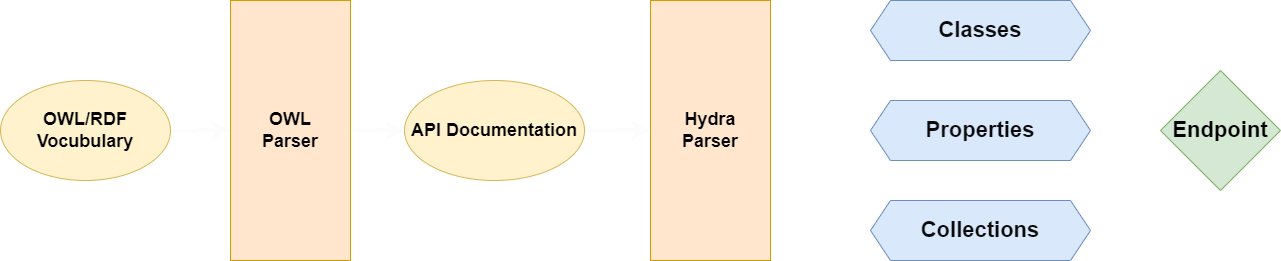

The diagram above was exported from draw.io. Its source (the exported page's mxGraphModel, read from the mxfile embedded in the PNG):
<mxGraphModel dx="2731" dy="1267" grid="1" gridSize="10" guides="1" tooltips="1" connect="1" arrows="1" fold="1" page="1" pageScale="1" pageWidth="827" pageHeight="1169" math="0" shadow="0">
  <root>
    <mxCell id="0" />
    <mxCell id="1" parent="0" />
    <mxCell id="rzwHrX657oWlxFTjzuPz-4" style="edgeStyle=orthogonalEdgeStyle;rounded=0;orthogonalLoop=1;jettySize=auto;html=1;exitX=1;exitY=0.5;exitDx=0;exitDy=0;entryX=0;entryY=0.5;entryDx=0;entryDy=0;fontSize=18;fontColor=#030303;strokeWidth=4;strokeColor=#FCFCFC;" edge="1" parent="1" source="rzwHrX657oWlxFTjzuPz-1" target="rzwHrX657oWlxFTjzuPz-3">
      <mxGeometry relative="1" as="geometry" />
    </mxCell>
    <mxCell id="rzwHrX657oWlxFTjzuPz-1" value="&lt;b&gt;&lt;font color=&quot;#030303&quot; style=&quot;font-size: 18px&quot;&gt;OWL/RDF&lt;br&gt;Vocubulary&lt;br&gt;&lt;/font&gt;&lt;/b&gt;" style="ellipse;whiteSpace=wrap;html=1;fillColor=#fff2cc;strokeColor=#d6b656;" vertex="1" parent="1">
      <mxGeometry x="10" y="280" width="170" height="100" as="geometry" />
    </mxCell>
    <mxCell id="rzwHrX657oWlxFTjzuPz-7" style="edgeStyle=orthogonalEdgeStyle;rounded=0;orthogonalLoop=1;jettySize=auto;html=1;exitX=1;exitY=0.5;exitDx=0;exitDy=0;entryX=0;entryY=0.5;entryDx=0;entryDy=0;fontSize=18;fontColor=#030303;strokeColor=#FCFCFC;strokeWidth=4;" edge="1" parent="1" source="rzwHrX657oWlxFTjzuPz-2" target="rzwHrX657oWlxFTjzuPz-6">
      <mxGeometry relative="1" as="geometry" />
    </mxCell>
    <mxCell id="rzwHrX657oWlxFTjzuPz-2" value="&lt;b&gt;&lt;font color=&quot;#030303&quot; style=&quot;font-size: 18px&quot;&gt;API Documentation&lt;br&gt;&lt;/font&gt;&lt;/b&gt;" style="ellipse;whiteSpace=wrap;html=1;fillColor=#fff2cc;strokeColor=#d6b656;" vertex="1" parent="1">
      <mxGeometry x="414" y="280" width="180" height="100" as="geometry" />
    </mxCell>
    <mxCell id="rzwHrX657oWlxFTjzuPz-5" style="edgeStyle=orthogonalEdgeStyle;rounded=0;orthogonalLoop=1;jettySize=auto;html=1;exitX=1;exitY=0.5;exitDx=0;exitDy=0;entryX=0;entryY=0.5;entryDx=0;entryDy=0;fontSize=18;fontColor=#030303;strokeColor=#FCFCFC;strokeWidth=4;" edge="1" parent="1" source="rzwHrX657oWlxFTjzuPz-3" target="rzwHrX657oWlxFTjzuPz-2">
      <mxGeometry relative="1" as="geometry" />
    </mxCell>
    <mxCell id="rzwHrX657oWlxFTjzuPz-3" value="&lt;b&gt;&lt;font color=&quot;#030303&quot;&gt;OWL&lt;br&gt;Parser&lt;br&gt;&lt;/font&gt;&lt;/b&gt;" style="rounded=0;whiteSpace=wrap;html=1;fontSize=18;fillColor=#ffe6cc;strokeColor=#d79b00;" vertex="1" parent="1">
      <mxGeometry x="240" y="200" width="120" height="260" as="geometry" />
    </mxCell>
    <mxCell id="rzwHrX657oWlxFTjzuPz-11" style="edgeStyle=orthogonalEdgeStyle;rounded=0;orthogonalLoop=1;jettySize=auto;html=1;exitX=1;exitY=0.75;exitDx=0;exitDy=0;entryX=0;entryY=0.5;entryDx=0;entryDy=0;fontSize=22;fontColor=#0A0A0A;strokeColor=#FFFFFF;strokeWidth=4;" edge="1" parent="1" source="rzwHrX657oWlxFTjzuPz-6" target="rzwHrX657oWlxFTjzuPz-10">
      <mxGeometry relative="1" as="geometry" />
    </mxCell>
    <mxCell id="rzwHrX657oWlxFTjzuPz-12" style="edgeStyle=orthogonalEdgeStyle;rounded=0;orthogonalLoop=1;jettySize=auto;html=1;exitX=1;exitY=0.5;exitDx=0;exitDy=0;entryX=0;entryY=0.5;entryDx=0;entryDy=0;fontSize=22;fontColor=#0A0A0A;strokeColor=#FFFFFF;strokeWidth=4;" edge="1" parent="1" source="rzwHrX657oWlxFTjzuPz-6" target="rzwHrX657oWlxFTjzuPz-9">
      <mxGeometry relative="1" as="geometry" />
    </mxCell>
    <mxCell id="rzwHrX657oWlxFTjzuPz-13" style="edgeStyle=orthogonalEdgeStyle;rounded=0;orthogonalLoop=1;jettySize=auto;html=1;exitX=1;exitY=0.25;exitDx=0;exitDy=0;entryX=0;entryY=0.5;entryDx=0;entryDy=0;fontSize=22;fontColor=#0A0A0A;strokeColor=#FFFFFF;strokeWidth=4;" edge="1" parent="1" source="rzwHrX657oWlxFTjzuPz-6" target="rzwHrX657oWlxFTjzuPz-8">
      <mxGeometry relative="1" as="geometry" />
    </mxCell>
    <mxCell id="rzwHrX657oWlxFTjzuPz-6" value="&lt;b&gt;&lt;font color=&quot;#030303&quot;&gt;Hydra&lt;br&gt;Parser&lt;br&gt;&lt;/font&gt;&lt;/b&gt;" style="rounded=0;whiteSpace=wrap;html=1;fontSize=18;fillColor=#ffe6cc;strokeColor=#d79b00;" vertex="1" parent="1">
      <mxGeometry x="660" y="200" width="120" height="260" as="geometry" />
    </mxCell>
    <mxCell id="rzwHrX657oWlxFTjzuPz-15" style="edgeStyle=orthogonalEdgeStyle;rounded=0;orthogonalLoop=1;jettySize=auto;html=1;exitX=1;exitY=0.5;exitDx=0;exitDy=0;entryX=0.5;entryY=0;entryDx=0;entryDy=0;fontSize=22;fontColor=#000000;strokeColor=#FFFFFF;strokeWidth=4;" edge="1" parent="1" source="rzwHrX657oWlxFTjzuPz-8" target="rzwHrX657oWlxFTjzuPz-14">
      <mxGeometry relative="1" as="geometry" />
    </mxCell>
    <mxCell id="rzwHrX657oWlxFTjzuPz-8" value="&lt;b&gt;&lt;font color=&quot;#0a0a0a&quot; style=&quot;font-size: 22px&quot;&gt;Classes&lt;/font&gt;&lt;/b&gt;" style="shape=hexagon;perimeter=hexagonPerimeter2;whiteSpace=wrap;html=1;fixedSize=1;fontSize=18;fillColor=#dae8fc;strokeColor=#6c8ebf;" vertex="1" parent="1">
      <mxGeometry x="880" y="200" width="220" height="60" as="geometry" />
    </mxCell>
    <mxCell id="rzwHrX657oWlxFTjzuPz-16" style="edgeStyle=orthogonalEdgeStyle;rounded=0;orthogonalLoop=1;jettySize=auto;html=1;exitX=1;exitY=0.5;exitDx=0;exitDy=0;entryX=0;entryY=0.5;entryDx=0;entryDy=0;fontSize=22;fontColor=#000000;strokeColor=#FFFFFF;strokeWidth=4;" edge="1" parent="1" source="rzwHrX657oWlxFTjzuPz-9" target="rzwHrX657oWlxFTjzuPz-14">
      <mxGeometry relative="1" as="geometry" />
    </mxCell>
    <mxCell id="rzwHrX657oWlxFTjzuPz-9" value="&lt;b&gt;&lt;font color=&quot;#0a0a0a&quot; style=&quot;font-size: 22px&quot;&gt;Properties&lt;/font&gt;&lt;/b&gt;" style="shape=hexagon;perimeter=hexagonPerimeter2;whiteSpace=wrap;html=1;fixedSize=1;fontSize=18;fillColor=#dae8fc;strokeColor=#6c8ebf;" vertex="1" parent="1">
      <mxGeometry x="880" y="300" width="220" height="60" as="geometry" />
    </mxCell>
    <mxCell id="rzwHrX657oWlxFTjzuPz-17" style="edgeStyle=orthogonalEdgeStyle;rounded=0;orthogonalLoop=1;jettySize=auto;html=1;exitX=1;exitY=0.5;exitDx=0;exitDy=0;entryX=0.5;entryY=1;entryDx=0;entryDy=0;fontSize=22;fontColor=#000000;strokeColor=#FFFFFF;strokeWidth=4;" edge="1" parent="1" source="rzwHrX657oWlxFTjzuPz-10" target="rzwHrX657oWlxFTjzuPz-14">
      <mxGeometry relative="1" as="geometry" />
    </mxCell>
    <mxCell id="rzwHrX657oWlxFTjzuPz-10" value="&lt;b&gt;&lt;font color=&quot;#0a0a0a&quot; style=&quot;font-size: 22px&quot;&gt;Collections&lt;/font&gt;&lt;/b&gt;" style="shape=hexagon;perimeter=hexagonPerimeter2;whiteSpace=wrap;html=1;fixedSize=1;fontSize=18;fillColor=#dae8fc;strokeColor=#6c8ebf;" vertex="1" parent="1">
      <mxGeometry x="880" y="400" width="220" height="60" as="geometry" />
    </mxCell>
    <mxCell id="rzwHrX657oWlxFTjzuPz-14" value="&lt;b&gt;&lt;font color=&quot;#000000&quot;&gt;Endpoint&lt;/font&gt;&lt;/b&gt;" style="rhombus;whiteSpace=wrap;html=1;fontSize=22;fillColor=#d5e8d4;strokeColor=#82b366;" vertex="1" parent="1">
      <mxGeometry x="1170" y="270" width="120" height="120" as="geometry" />
    </mxCell>
  </root>
</mxGraphModel>